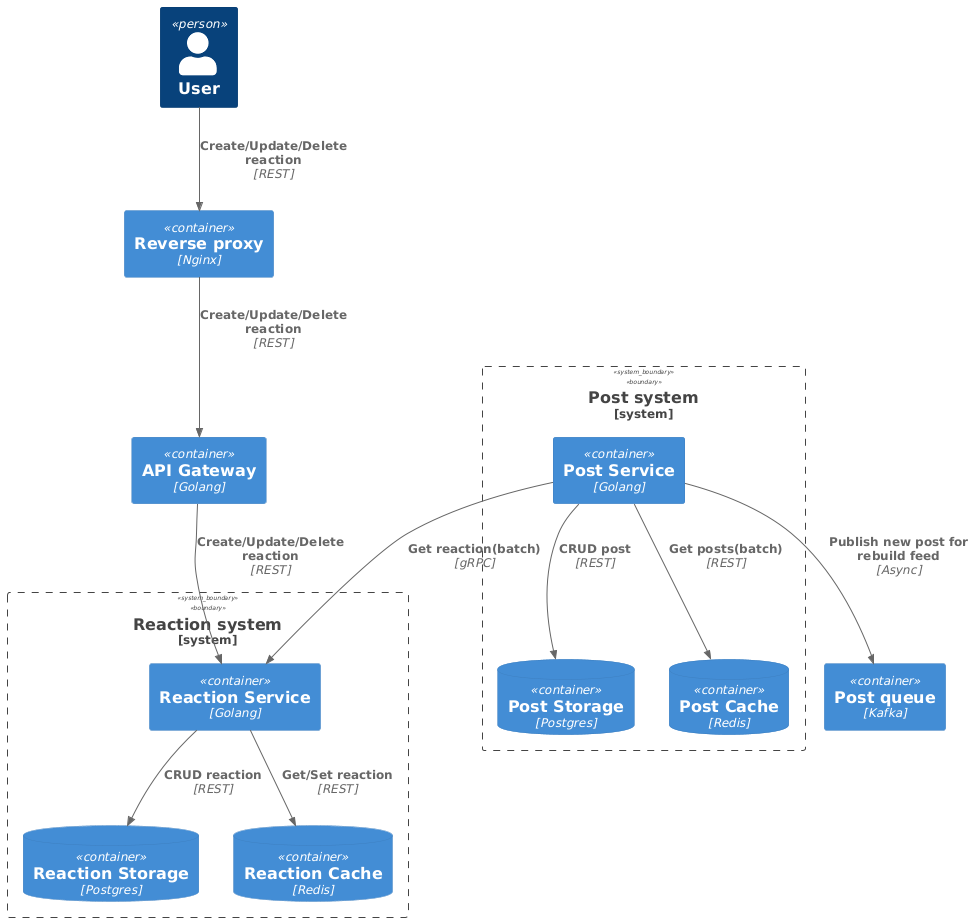

The diagram above was rendered by PlantUML. Its source (embedded in the PNG):
@startuml
!include https://raw.githubusercontent.com/plantuml-stdlib/C4-PlantUML/master/C4_Container.puml

Person(user, "User")

Container(reverseProxy, "Reverse proxy", "Nginx")
Container(apiGateway, "API Gateway", "Golang")
Container(postKafka, "Post queue", "Kafka")

System_Boundary(reactionSystem, "Reaction system") {
    Container(reactionService, "Reaction Service", "Golang")
    ContainerDb(reactionStorage, "Reaction Storage", "Postgres")
    ContainerDb(reactionCache, "Reaction Cache", "Redis")
}

System_Boundary(postSystem, "Post system") {
    Container(postService, "Post Service", "Golang")
    ContainerDb(postStorage, "Post Storage", "Postgres")
    ContainerDb(postCache, "Post Cache", "Redis")
}


Rel(user, reverseProxy, "Create/Update/Delete reaction", "REST")
Rel(reverseProxy, apiGateway, "Create/Update/Delete reaction", "REST")
Rel(apiGateway, reactionService, "Create/Update/Delete reaction", "REST")
Rel(reactionService, reactionStorage, "CRUD reaction", "REST")
Rel(reactionService, reactionCache, "Get/Set reaction", "REST")
Rel(postService, reactionService, "Get reaction(batch)", "gRPC")
Rel(postService, postCache, "Get posts(batch)", "REST")
Rel(postService, postStorage, "CRUD post", "REST")
Rel(postService, postKafka, "Publish new post for rebuild feed", "Async")
@enduml